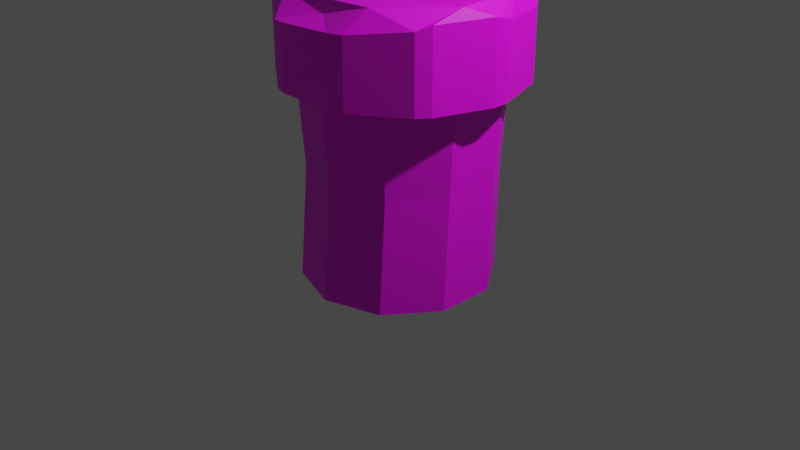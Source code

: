 # Source: GrassCylinder1.blend  (saved by Blender 3.6.11; exported with 4.5.12 LTS)
import bpy
from mathutils import Matrix  # noqa: F401  (used for matrix-valued properties, if any)

bpy.ops.wm.read_factory_settings(use_empty=True)
scene = bpy.context.scene
scene.name = 'Scene'

# ---- collections
col_collection = bpy.data.collections.new('Collection'); scene.collection.children.link(col_collection)

# ---- images (referenced by path relative to the original .blend; pixels are not part of the script)
import os
ASSET_DIR = os.environ.get("B2B_ASSET_DIR", "")  # directory of the original .blend (textures are referenced by path, not embedded)
HERE = os.path.dirname(os.path.abspath(__file__))  # packed textures are extracted next to this script under _unpacked/

def load_image(name, relpath, width, height, colorspace="sRGB"):
    """Load a texture the original file referenced (path relative to the .blend, or extracted next to this script)."""
    p = next((c for c in (os.path.join(HERE, relpath), os.path.join(ASSET_DIR, relpath)) if relpath and os.path.exists(c)), "")
    if p:
        img = bpy.data.images.load(p, check_existing=True)
        img.name = name
    else:  # same state as the original file: an image datablock whose file is absent (Cycles renders it pink)
        img = bpy.data.images.new(name, width, height)
        img.source = "FILE"
        img.filepath = "//" + (relpath or name)
    img.colorspace_settings.name = colorspace
    return img
img_colorpalleteforblender_png = load_image('ColorPalleteForBlender.png', 'ColorPalleteForBlender.png', 1024, 1024, 'sRGB')

# ---- materials (node trees are filled in below, after node groups)
mat_material_002 = bpy.data.materials.new('Material.002')
mat_material_002.use_transparent_shadow = False
mat_material_001 = bpy.data.materials.new('Material.001')
mat_material_001.use_transparent_shadow = False

# ---- material node trees
mat_material_002.use_nodes = True; mat_material_002.node_tree.nodes.clear()
_N = mat_material_002.node_tree.nodes; _L = mat_material_002.node_tree.links
n0 = _N.new('ShaderNodeBsdfPrincipled'); n0.name = 'Principled BSDF'; n0.location = (10, 300)
n0.distribution = 'GGX'
n0.subsurface_method = 'RANDOM_WALK_SKIN'
n0.inputs[3].default_value = 1.45
n0.inputs[27].default_value = (0.0, 0.0, 0.0, 1.0)
n0.inputs[28].default_value = 1.0
n1 = _N.new('ShaderNodeOutputMaterial'); n1.name = 'Material Output'; n1.location = (300, 300)
n2 = _N.new('ShaderNodeTexImage'); n2.name = 'Image Texture'; n2.location = (-280, 280)
n2.image = img_colorpalleteforblender_png
_L.new(n0.outputs[0], n1.inputs[0])
_L.new(n2.outputs[0], n0.inputs[0])
n1.is_active_output = True
mat_material_001.use_nodes = True; mat_material_001.node_tree.nodes.clear()
_N = mat_material_001.node_tree.nodes; _L = mat_material_001.node_tree.links
n0 = _N.new('ShaderNodeBsdfPrincipled'); n0.name = 'Principled BSDF'; n0.location = (10, 300)
n0.distribution = 'GGX'
n0.subsurface_method = 'RANDOM_WALK_SKIN'
n0.inputs[3].default_value = 1.45
n0.inputs[27].default_value = (0.0, 0.0, 0.0, 1.0)
n0.inputs[28].default_value = 1.0
n1 = _N.new('ShaderNodeOutputMaterial'); n1.name = 'Material Output'; n1.location = (300, 300)
n2 = _N.new('ShaderNodeTexImage'); n2.name = 'Image Texture'; n2.location = (-280, 280)
n2.image = img_colorpalleteforblender_png
_L.new(n0.outputs[0], n1.inputs[0])
_L.new(n2.outputs[0], n0.inputs[0])
n1.is_active_output = True

# ---- world
world_world = bpy.data.worlds.new('World'); scene.world = world_world
world_world.use_nodes = True; world_world.node_tree.nodes.clear()
_N = world_world.node_tree.nodes; _L = world_world.node_tree.links
n0 = _N.new('ShaderNodeOutputWorld'); n0.name = 'World Output'; n0.location = (300, 300)
n1 = _N.new('ShaderNodeBackground'); n1.name = 'Background'; n1.location = (10, 300)
n1.inputs[0].default_value = (0.05088, 0.05088, 0.05088, 1.0)
_L.new(n1.outputs[0], n0.inputs[0])
n0.is_active_output = True
world_world.color = (0.05088, 0.05088, 0.05088)
world_world.use_sun_shadow = False
world_world.sun_shadow_jitter_overblur = 0.0

# ---- cameras
cam_camera = bpy.data.cameras.new('Camera')
cam_camera.clip_end = 100.0
cam_camera.ortho_scale = 7.314

# ---- lights
light_light = bpy.data.lights.new('Light', 'POINT')
light_light.transmission_factor = 0.0
light_light.energy = 1000.0
light_light.shadow_soft_size = 0.1
light_light.shadow_maximum_resolution = 0.006
light_light.use_absolute_resolution = True

# ---- meshes
me_cylinder_001 = bpy.data.meshes.new('Cylinder.001')
me_cylinder_001.from_pydata([(0.0, 1.0, -1.0), (0.074, 1.041, 1.0), (0.5878, 0.809, -1.0), (0.6861, 0.8425, 1.0), (0.9511, 0.309, -1.0), (1.064, 0.3218, 1.0), (0.9511, -0.309, -1.0), (1.064, -0.3218, 1.0), (0.5878, -0.809, -1.0), (0.6861, -0.8425, 1.0), (0.0, -1.0, -1.0), (0.074, -1.041, 1.0), (-0.5878, -0.809, -1.0), (-0.5382, -0.8425, 1.0), (-0.9511, -0.309, -1.0), (-0.9165, -0.3218, 1.0), (-0.9511, 0.309, -1.0), (-0.9165, 0.3218, 1.0), (-0.5878, 0.809, -1.0), (-0.5382, 0.8425, 1.0), (0.074, 0.9632, 0.0), (0.6402, 0.7793, 0.0), (0.9901, 0.2977, 0.0), (0.9901, -0.2977, 0.0), (0.6402, -0.7793, 0.0), (0.074, -0.9632, 0.0), (-0.4922, -0.7793, 0.0), (-0.8421, -0.2977, 0.0), (-0.8421, 0.2977, 0.0), (-0.4922, 0.7793, 0.0)], [], [(20, 1, 3, 21), (21, 3, 5, 22), (22, 5, 7, 23), (23, 7, 9, 24), (24, 9, 11, 25), (25, 11, 13, 26), (26, 13, 15, 27), (27, 15, 17, 28), (3, 1, 19, 17, 15, 13, 11, 9, 7, 5), (28, 17, 19, 29), (29, 19, 1, 20), (0, 2, 4, 6, 8, 10, 12, 14, 16, 18), (18, 29, 20, 0), (16, 28, 29, 18), (14, 27, 28, 16), (12, 26, 27, 14), (10, 25, 26, 12), (8, 24, 25, 10), (6, 23, 24, 8), (4, 22, 23, 6), (2, 21, 22, 4), (0, 20, 21, 2)])
_uv = me_cylinder_001.uv_layers.new(name='UVMap')
_uv.uv.foreach_set('vector', [0.9782, 0.5504, 0.9782, 0.5472, 0.9795, 0.5472, 0.9795, 0.5504, 0.9795, 0.5504, 0.9795, 0.5472, 0.9808, 0.5472, 0.9808, 0.5504, 0.9808, 0.5504, 0.9808, 0.5472, 0.982, 0.5472, 0.982, 0.5504, 0.982, 0.5504, 0.982, 0.5472, 0.9833, 0.5472, 0.9833, 0.5504, 0.9833, 0.5504, 0.9833, 0.5472, 0.9845, 0.5472, 0.9845, 0.5504, 0.9845, 0.5504, 0.9845, 0.5472, 0.9858, 0.5472, 0.9858, 0.5504, 0.9858, 0.5504, 0.9858, 0.5472, 0.9871, 0.5472, 0.9871, 0.5504, 0.9871, 0.5504, 0.9871, 0.5472, 0.9883, 0.5472, 0.9883, 0.5504, 0.9859, 0.5542, 0.9877, 0.5536, 0.9895, 0.5542, 0.9906, 0.5557, 0.9906, 0.5576, 0.9895, 0.5591, 0.9877, 0.5597, 0.9859, 0.5591, 0.9848, 0.5576, 0.9848, 0.5557, 0.9883, 0.5504, 0.9883, 0.5472, 0.9896, 0.5472, 0.9896, 0.5504, 0.9896, 0.5504, 0.9896, 0.5472, 0.9909, 0.5472, 0.9909, 0.5504, 0.9814, 0.5536, 0.9796, 0.5542, 0.9785, 0.5557, 0.9785, 0.5576, 0.9796, 0.5591, 0.9814, 0.5597, 0.9832, 0.5591, 0.9843, 0.5576, 0.9843, 0.5557, 0.9832, 0.5542, 0.9896, 0.5535, 0.9896, 0.5504, 0.9909, 0.5504, 0.9909, 0.5535, 0.9883, 0.5535, 0.9883, 0.5504, 0.9896, 0.5504, 0.9896, 0.5535, 0.9871, 0.5535, 0.9871, 0.5504, 0.9883, 0.5504, 0.9883, 0.5535, 0.9858, 0.5535, 0.9858, 0.5504, 0.9871, 0.5504, 0.9871, 0.5535, 0.9845, 0.5535, 0.9845, 0.5504, 0.9858, 0.5504, 0.9858, 0.5535, 0.9833, 0.5535, 0.9833, 0.5504, 0.9845, 0.5504, 0.9845, 0.5535, 0.982, 0.5535, 0.982, 0.5504, 0.9833, 0.5504, 0.9833, 0.5535, 0.9808, 0.5535, 0.9808, 0.5504, 0.982, 0.5504, 0.982, 0.5535, 0.9795, 0.5535, 0.9795, 0.5504, 0.9808, 0.5504, 0.9808, 0.5535, 0.9782, 0.5535, 0.9782, 0.5504, 0.9795, 0.5504, 0.9795, 0.5535])
me_cylinder_001.materials.append(mat_material_002)
me_cylinder_001.update()
me_cylinder_003 = bpy.data.meshes.new('Cylinder.003')
me_cylinder_003.from_pydata([(0.0, 1.0, -1.0), (0.0, 1.0, 0.9222), (0.5878, 0.809, -1.0), (0.5878, 0.809, 1.165), (0.9511, 0.309, -1.0), (0.9511, 0.309, 1.0), (0.9511, -0.309, -1.0), (0.9511, -0.309, 1.563), (0.5878, -0.809, -1.0), (0.5878, -0.809, 1.0), (0.0, -1.0, -1.0), (0.0, -1.0, 1.0), (-0.5878, -0.809, -1.0), (-0.5878, -0.809, 0.8295), (-0.9511, -0.309, -1.0), (-0.9511, -0.309, 1.172), (-0.9511, 0.309, -1.0), (-0.9511, 0.309, 1.392), (-0.5878, 0.809, -1.0), (-0.5878, 0.809, 1.0), (0.0, 1.0, -0.01298), (0.5878, 0.809, -0.01298), (0.9511, 0.309, -0.01298), (0.9511, -0.309, -0.01298), (0.5878, -0.809, -0.01298), (0.0, -1.0, -0.01298), (-0.5878, -0.809, -0.01298), (-0.9511, -0.309, -0.01298), (-0.9511, 0.309, -0.01298), (-0.5878, 0.809, -0.01298), (0.0, 1.0, 0.4935), (0.5878, 0.809, 0.4935), (0.9511, 0.309, 0.4935), (0.9511, -0.309, 0.4935), (0.5878, -0.809, 0.4935), (0.0, -1.0, 0.4935), (-0.5878, -0.809, 0.4935), (-0.9511, -0.309, 0.4935), (-0.9511, 0.309, 0.4935), (-0.5878, 0.809, 0.4935)], [], [(30, 1, 3, 31), (31, 3, 5, 32), (32, 5, 7, 33), (33, 7, 9, 34), (34, 9, 11, 35), (35, 11, 13, 36), (36, 13, 15, 37), (37, 15, 17, 38), (3, 1, 19, 17, 15, 13, 11, 9, 7, 5), (38, 17, 19, 39), (39, 19, 1, 30), (0, 2, 4, 6, 8, 10, 12, 14, 16, 18), (18, 29, 20, 0), (16, 28, 29, 18), (14, 27, 28, 16), (12, 26, 27, 14), (10, 25, 26, 12), (8, 24, 25, 10), (6, 23, 24, 8), (4, 22, 23, 6), (2, 21, 22, 4), (0, 20, 21, 2), (29, 39, 30, 20), (28, 38, 39, 29), (27, 37, 38, 28), (26, 36, 37, 27), (25, 35, 36, 26), (24, 34, 35, 25), (23, 33, 34, 24), (22, 32, 33, 23), (21, 31, 32, 22), (20, 30, 31, 21)])
_uv = me_cylinder_003.uv_layers.new(name='UVMap')
_uv.uv.foreach_set('vector', [0.8173, 0.2166, 0.8173, 0.2181, 0.8161, 0.2181, 0.8161, 0.2166, 0.8161, 0.2166, 0.8161, 0.2181, 0.8149, 0.2181, 0.8149, 0.2166, 0.8149, 0.2166, 0.8149, 0.2181, 0.8137, 0.2181, 0.8137, 0.2166, 0.8137, 0.2166, 0.8137, 0.2181, 0.8125, 0.2181, 0.8125, 0.2166, 0.8125, 0.2166, 0.8125, 0.2181, 0.8113, 0.2181, 0.8113, 0.2166, 0.8113, 0.2166, 0.8113, 0.2181, 0.8101, 0.2181, 0.8101, 0.2166, 0.8101, 0.2166, 0.8101, 0.2181, 0.8089, 0.2181, 0.8089, 0.2166, 0.8089, 0.2166, 0.8089, 0.2181, 0.8077, 0.2181, 0.8077, 0.2166, 0.81, 0.2114, 0.8083, 0.212, 0.8066, 0.2114, 0.8056, 0.21, 0.8056, 0.2082, 0.8066, 0.2068, 0.8083, 0.2062, 0.81, 0.2068, 0.811, 0.2082, 0.811, 0.21, 0.8077, 0.2166, 0.8077, 0.2181, 0.8065, 0.2181, 0.8065, 0.2166, 0.8065, 0.2166, 0.8065, 0.2181, 0.8053, 0.2181, 0.8053, 0.2166, 0.8143, 0.212, 0.816, 0.2114, 0.817, 0.21, 0.817, 0.2082, 0.816, 0.2068, 0.8143, 0.2062, 0.8126, 0.2068, 0.8116, 0.2082, 0.8116, 0.21, 0.8126, 0.2114, 0.8065, 0.2121, 0.8065, 0.215, 0.8053, 0.215, 0.8053, 0.2121, 0.8077, 0.2121, 0.8077, 0.215, 0.8065, 0.215, 0.8065, 0.2121, 0.8089, 0.2121, 0.8089, 0.215, 0.8077, 0.215, 0.8077, 0.2121, 0.8101, 0.2121, 0.8101, 0.215, 0.8089, 0.215, 0.8089, 0.2121, 0.8113, 0.2121, 0.8113, 0.215, 0.8101, 0.215, 0.8101, 0.2121, 0.8125, 0.2121, 0.8125, 0.215, 0.8113, 0.215, 0.8113, 0.2121, 0.8137, 0.2121, 0.8137, 0.215, 0.8125, 0.215, 0.8125, 0.2121, 0.8149, 0.2121, 0.8149, 0.215, 0.8137, 0.215, 0.8137, 0.2121, 0.8161, 0.2121, 0.8161, 0.215, 0.8149, 0.215, 0.8149, 0.2121, 0.8173, 0.2121, 0.8173, 0.215, 0.8161, 0.215, 0.8161, 0.2121, 0.8065, 0.215, 0.8065, 0.2166, 0.8053, 0.2166, 0.8053, 0.215, 0.8077, 0.215, 0.8077, 0.2166, 0.8065, 0.2166, 0.8065, 0.215, 0.8089, 0.215, 0.8089, 0.2166, 0.8077, 0.2166, 0.8077, 0.215, 0.8101, 0.215, 0.8101, 0.2166, 0.8089, 0.2166, 0.8089, 0.215, 0.8113, 0.215, 0.8113, 0.2166, 0.8101, 0.2166, 0.8101, 0.215, 0.8125, 0.215, 0.8125, 0.2166, 0.8113, 0.2166, 0.8113, 0.215, 0.8137, 0.215, 0.8137, 0.2166, 0.8125, 0.2166, 0.8125, 0.215, 0.8149, 0.215, 0.8149, 0.2166, 0.8137, 0.2166, 0.8137, 0.215, 0.8161, 0.215, 0.8161, 0.2166, 0.8149, 0.2166, 0.8149, 0.215, 0.8173, 0.215, 0.8173, 0.2166, 0.8161, 0.2166, 0.8161, 0.215])
me_cylinder_003.materials.append(mat_material_001)
me_cylinder_003.update()

# ---- objects
ob_light = bpy.data.objects.new('Light', light_light)
ob_camera = bpy.data.objects.new('Camera', cam_camera)
ob_cylinder = bpy.data.objects.new('Cylinder', me_cylinder_001)
ob_cylinder_001 = bpy.data.objects.new('Cylinder.001', me_cylinder_003)

# ---- transforms, parenting, visibility, modifiers, constraints
ob_light.location = (4.076, 1.005, 5.904)
ob_light.rotation_euler = (0.6503, 0.05522, 1.866)
ob_light.lock_rotations_4d = False
ob_light.empty_display_type = 'ARROWS'
ob_light.color = (0.0, 0.0, 0.0, 0.0)
ob_light.lineart.crease_threshold = 0.0
ob_camera.location = (7.359, -6.926, 4.958)
ob_camera.rotation_euler = (1.109, 0.0, 0.8149)
ob_camera.lock_rotations_4d = False
ob_camera.empty_display_type = 'ARROWS'
ob_camera.color = (0.0, 0.0, 0.0, 0.0)
ob_camera.display_type = 'WIRE'
ob_camera.lineart.crease_threshold = 0.0
ob_cylinder.location = (0.0, 0.0, 0.6553)
ob_cylinder.scale = (1.0, 1.0, 1.204)
ob_cylinder_001.location = (0.0485, 0.0, 1.909)
ob_cylinder_001.scale = (1.309, 1.277, 0.4638)
_m = ob_cylinder_001.modifiers.new('Bevel', 'BEVEL')
_m.width = 0.25
_m.width_pct = 0.25

# ---- collection membership
col_collection.objects.link(ob_light)
col_collection.objects.link(ob_camera)
col_collection.objects.link(ob_cylinder)
col_collection.objects.link(ob_cylinder_001)

# ---- scene / render settings (as saved in the file)
scene.camera = ob_camera
scene.frame_start = 1; scene.frame_end = 250; scene.frame_set(1)
scene.render.engine = 'BLENDER_EEVEE_NEXT'
scene.cycles.sampling_pattern = 'TABULATED_SOBOL'
scene.view_settings.view_transform = 'Filmic'
bpy.context.view_layer.update()

